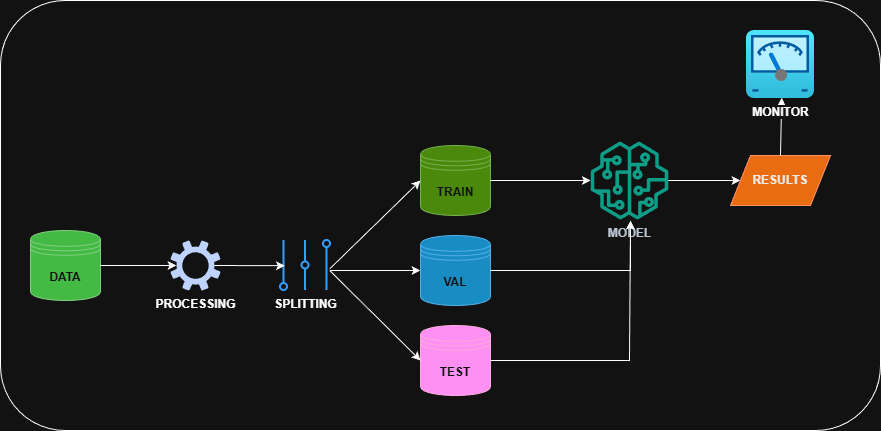

The diagram above was exported from draw.io. Its source (the exported page's mxGraphModel, read from the mxfile embedded in the PNG):
<mxGraphModel dx="996" dy="1638" grid="1" gridSize="10" guides="1" tooltips="1" connect="1" arrows="1" fold="1" page="1" pageScale="1" pageWidth="850" pageHeight="1100" math="0" shadow="0">
  <root>
    <mxCell id="0" />
    <mxCell id="1" parent="0" />
    <mxCell id="pOr35v6nIGyousxC0eY_-11" parent="1" style="rounded=1;whiteSpace=wrap;html=1;" value="" vertex="1">
      <mxGeometry height="430" width="880" x="20" y="-40" as="geometry" />
    </mxCell>
    <mxCell id="Cd9lzlc_AWBSWh8OkPbi-1" parent="1" style="shape=datastore;whiteSpace=wrap;html=1;fillColor=#008a00;fontColor=#ffffff;strokeColor=#005700;" value="&lt;b&gt;DATA&lt;/b&gt;" vertex="1">
      <mxGeometry height="70" width="70" x="50" y="190" as="geometry" />
    </mxCell>
    <mxCell id="Cd9lzlc_AWBSWh8OkPbi-3" parent="1" style="shape=datastore;whiteSpace=wrap;html=1;fillColor=#60a917;fontColor=#ffffff;strokeColor=#2D7600;" value="&lt;b&gt;TRAIN&lt;/b&gt;" vertex="1">
      <mxGeometry height="70" width="70" x="440" y="105" as="geometry" />
    </mxCell>
    <mxCell id="Cd9lzlc_AWBSWh8OkPbi-4" parent="1" style="shape=datastore;whiteSpace=wrap;html=1;fillColor=#1ba1e2;fontColor=#ffffff;strokeColor=#006EAF;" value="&lt;b&gt;VAL&lt;/b&gt;" vertex="1">
      <mxGeometry height="70" width="70" x="440" y="195" as="geometry" />
    </mxCell>
    <mxCell id="Cd9lzlc_AWBSWh8OkPbi-5" parent="1" style="shape=datastore;whiteSpace=wrap;html=1;fillColor=#d80073;fontColor=#ffffff;strokeColor=#A50040;" value="&lt;b&gt;TEST&lt;/b&gt;" vertex="1">
      <mxGeometry height="70" width="70" x="440" y="285" as="geometry" />
    </mxCell>
    <mxCell id="Cd9lzlc_AWBSWh8OkPbi-7" edge="1" parent="1" source="Cd9lzlc_AWBSWh8OkPbi-1" style="endArrow=classic;html=1;rounded=0;exitX=1;exitY=0.5;exitDx=0;exitDy=0;entryX=0.12;entryY=0.5;entryDx=0;entryDy=0;entryPerimeter=0;" target="pOr35v6nIGyousxC0eY_-1" value="">
      <mxGeometry height="50" relative="1" width="50" as="geometry">
        <mxPoint x="400" y="310" as="sourcePoint" />
        <mxPoint x="160" y="225" as="targetPoint" />
      </mxGeometry>
    </mxCell>
    <mxCell id="Cd9lzlc_AWBSWh8OkPbi-9" edge="1" parent="1" source="pOr35v6nIGyousxC0eY_-2" style="endArrow=classic;html=1;rounded=0;exitX=0.984;exitY=0.568;exitDx=0;exitDy=0;entryX=0;entryY=0.5;entryDx=0;entryDy=0;exitPerimeter=0;" target="Cd9lzlc_AWBSWh8OkPbi-3" value="">
      <mxGeometry height="50" relative="1" width="50" as="geometry">
        <mxPoint x="410" y="225" as="sourcePoint" />
        <mxPoint x="450" y="260" as="targetPoint" />
      </mxGeometry>
    </mxCell>
    <mxCell id="Cd9lzlc_AWBSWh8OkPbi-10" edge="1" parent="1" source="pOr35v6nIGyousxC0eY_-2" style="endArrow=classic;html=1;rounded=0;exitX=1;exitY=0.6;exitDx=0;exitDy=0;entryX=0;entryY=0.5;entryDx=0;entryDy=0;exitPerimeter=0;" target="Cd9lzlc_AWBSWh8OkPbi-4" value="">
      <mxGeometry height="50" relative="1" width="50" as="geometry">
        <mxPoint x="410" y="225" as="sourcePoint" />
        <mxPoint x="450" y="260" as="targetPoint" />
      </mxGeometry>
    </mxCell>
    <mxCell id="Cd9lzlc_AWBSWh8OkPbi-11" edge="1" parent="1" source="pOr35v6nIGyousxC0eY_-2" style="endArrow=classic;html=1;rounded=0;exitX=0.984;exitY=0.6;exitDx=0;exitDy=0;entryX=0;entryY=0.5;entryDx=0;entryDy=0;exitPerimeter=0;" target="Cd9lzlc_AWBSWh8OkPbi-5" value="">
      <mxGeometry height="50" relative="1" width="50" as="geometry">
        <mxPoint x="410" y="225" as="sourcePoint" />
        <mxPoint x="450" y="260" as="targetPoint" />
      </mxGeometry>
    </mxCell>
    <mxCell id="Cd9lzlc_AWBSWh8OkPbi-24" parent="1" style="shape=parallelogram;perimeter=parallelogramPerimeter;whiteSpace=wrap;html=1;dashed=0;fillColor=#fa6800;fontColor=#000000;strokeColor=#C73500;" value="&lt;b&gt;RESULTS&lt;/b&gt;" vertex="1">
      <mxGeometry height="50" width="100" x="750" y="115" as="geometry" />
    </mxCell>
    <mxCell id="Cd9lzlc_AWBSWh8OkPbi-25" edge="1" parent="1" source="pOr35v6nIGyousxC0eY_-5" style="endArrow=classic;html=1;rounded=0;entryX=0;entryY=0.5;entryDx=0;entryDy=0;" target="Cd9lzlc_AWBSWh8OkPbi-24" value="">
      <mxGeometry height="50" relative="1" width="50" as="geometry">
        <mxPoint x="770" y="140" as="sourcePoint" />
        <mxPoint x="680" y="160" as="targetPoint" />
      </mxGeometry>
    </mxCell>
    <mxCell id="Cd9lzlc_AWBSWh8OkPbi-26" edge="1" parent="1" source="Cd9lzlc_AWBSWh8OkPbi-24" style="endArrow=classic;html=1;rounded=0;entryX=0.518;entryY=0.988;entryDx=0;entryDy=0;exitX=0.5;exitY=0;exitDx=0;exitDy=0;entryPerimeter=0;" target="pOr35v6nIGyousxC0eY_-9" value="">
      <mxGeometry height="50" relative="1" width="50" as="geometry">
        <mxPoint x="630" y="210" as="sourcePoint" />
        <mxPoint x="800" y="50" as="targetPoint" />
      </mxGeometry>
    </mxCell>
    <mxCell id="pOr35v6nIGyousxC0eY_-1" parent="1" style="sketch=0;aspect=fixed;pointerEvents=1;shadow=0;dashed=0;html=1;strokeColor=none;labelPosition=center;verticalLabelPosition=bottom;verticalAlign=top;align=center;fillColor=#00188D;shape=mxgraph.mscae.enterprise.settings" value="&lt;b&gt;PROCESSING&lt;/b&gt;" vertex="1">
      <mxGeometry height="50" width="50" x="190" y="200" as="geometry" />
    </mxCell>
    <mxCell id="pOr35v6nIGyousxC0eY_-2" parent="1" style="html=1;verticalLabelPosition=bottom;align=center;labelBackgroundColor=#ffffff;verticalAlign=top;strokeWidth=2;strokeColor=#0080F0;shadow=0;dashed=0;shape=mxgraph.ios7.icons.volume;pointerEvents=1" value="&lt;b&gt;SPLITTING&lt;/b&gt;" vertex="1">
      <mxGeometry height="50" width="50" x="300" y="200" as="geometry" />
    </mxCell>
    <mxCell id="pOr35v6nIGyousxC0eY_-3" edge="1" parent="1" source="pOr35v6nIGyousxC0eY_-1" style="endArrow=classic;html=1;rounded=0;exitX=0.88;exitY=0.5;exitDx=0;exitDy=0;exitPerimeter=0;entryX=0.088;entryY=0.504;entryDx=0;entryDy=0;entryPerimeter=0;" target="pOr35v6nIGyousxC0eY_-2" value="">
      <mxGeometry height="50" relative="1" width="50" as="geometry">
        <mxPoint x="460" y="210" as="sourcePoint" />
        <mxPoint x="510" y="160" as="targetPoint" />
      </mxGeometry>
    </mxCell>
    <mxCell id="pOr35v6nIGyousxC0eY_-5" parent="1" style="sketch=0;outlineConnect=0;fontColor=#232F3E;gradientColor=none;fillColor=#01A88D;strokeColor=none;dashed=0;verticalLabelPosition=bottom;verticalAlign=top;align=center;html=1;fontSize=12;fontStyle=0;aspect=fixed;pointerEvents=1;shape=mxgraph.aws4.sagemaker_model;" value="&lt;b&gt;MODEL&lt;/b&gt;" vertex="1">
      <mxGeometry height="78" width="78" x="610" y="101" as="geometry" />
    </mxCell>
    <mxCell id="pOr35v6nIGyousxC0eY_-6" edge="1" parent="1" source="Cd9lzlc_AWBSWh8OkPbi-3" style="endArrow=classic;html=1;rounded=0;exitX=1;exitY=0.5;exitDx=0;exitDy=0;" target="pOr35v6nIGyousxC0eY_-5" value="">
      <mxGeometry height="50" relative="1" width="50" as="geometry">
        <mxPoint x="460" y="210" as="sourcePoint" />
        <mxPoint x="510" y="160" as="targetPoint" />
      </mxGeometry>
    </mxCell>
    <mxCell id="pOr35v6nIGyousxC0eY_-7" edge="1" parent="1" source="Cd9lzlc_AWBSWh8OkPbi-4" style="endArrow=classic;html=1;rounded=0;exitX=1;exitY=0.5;exitDx=0;exitDy=0;entryX=0.513;entryY=1.013;entryDx=0;entryDy=0;entryPerimeter=0;" target="pOr35v6nIGyousxC0eY_-5" value="">
      <mxGeometry height="50" relative="1" width="50" as="geometry">
        <Array as="points">
          <mxPoint x="650" y="230" />
        </Array>
        <mxPoint x="460" y="210" as="sourcePoint" />
        <mxPoint x="510" y="160" as="targetPoint" />
      </mxGeometry>
    </mxCell>
    <mxCell id="pOr35v6nIGyousxC0eY_-8" edge="1" parent="1" source="Cd9lzlc_AWBSWh8OkPbi-5" style="endArrow=classic;html=1;rounded=0;exitX=1;exitY=0.5;exitDx=0;exitDy=0;" value="">
      <mxGeometry height="50" relative="1" width="50" as="geometry">
        <Array as="points">
          <mxPoint x="649" y="320" />
        </Array>
        <mxPoint x="460" y="210" as="sourcePoint" />
        <mxPoint x="650" y="180" as="targetPoint" />
      </mxGeometry>
    </mxCell>
    <mxCell id="pOr35v6nIGyousxC0eY_-9" parent="1" style="image;aspect=fixed;html=1;points=[];align=center;fontSize=12;image=img/lib/azure2/other/Defender_Meter.svg;" value="&lt;b&gt;MONITOR&lt;/b&gt;" vertex="1">
      <mxGeometry height="68" width="68" x="766" y="-10" as="geometry" />
    </mxCell>
  </root>
</mxGraphModel>